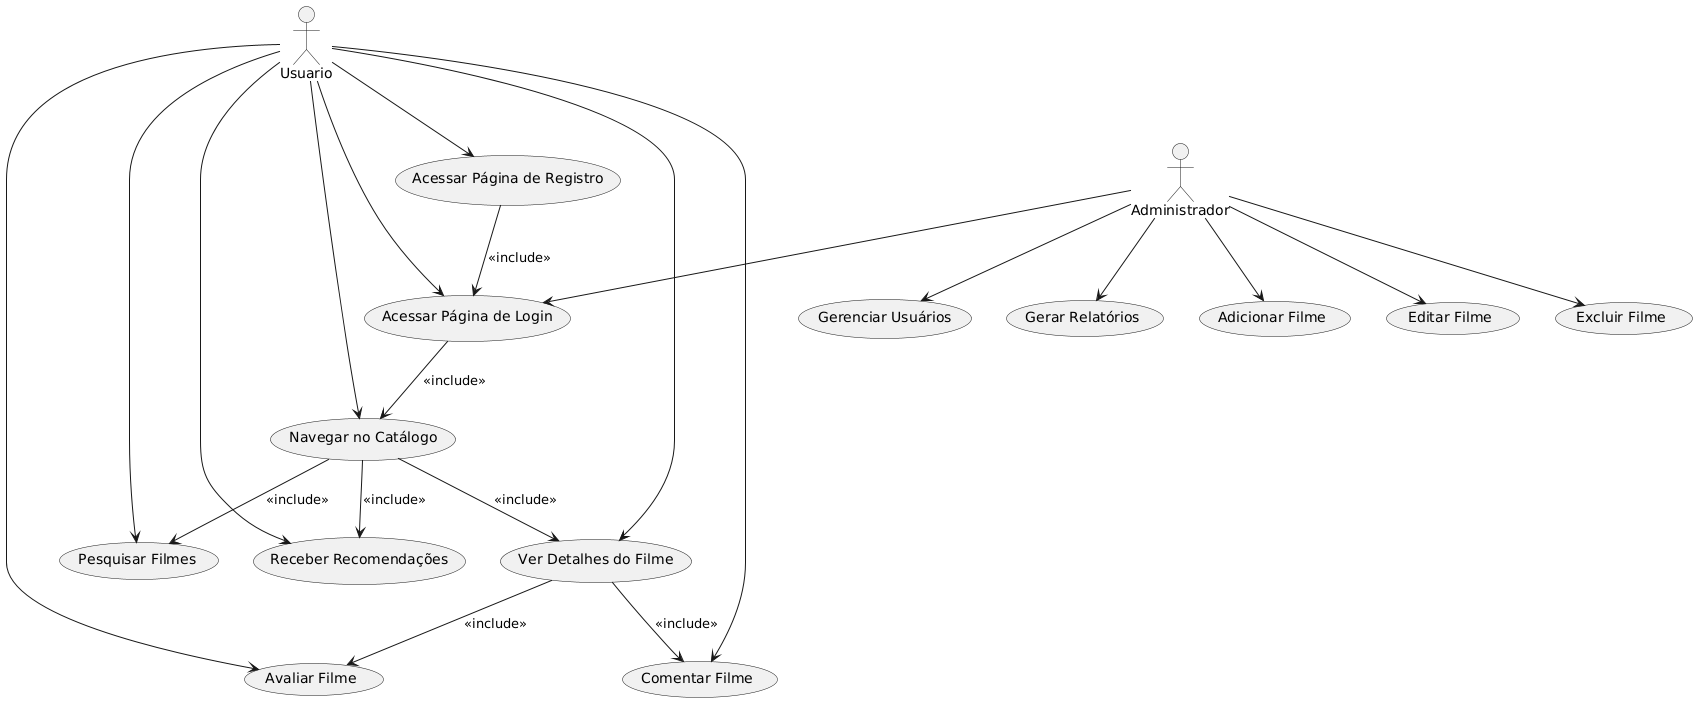

The diagram above was rendered by PlantUML. Its source (embedded in the PNG):
@startuml
' Definindo atores
actor Usuario
actor Administrador

' Casos de uso para o ator Usuário
Usuario --> (Acessar Página de Login)
Usuario --> (Acessar Página de Registro)
Usuario --> (Navegar no Catálogo)
Usuario --> (Pesquisar Filmes)
Usuario --> (Ver Detalhes do Filme)
Usuario --> (Avaliar Filme)
Usuario --> (Comentar Filme)
Usuario --> (Receber Recomendações)

' Casos de uso para o ator Administrador
Administrador --> (Acessar Página de Login)
Administrador --> (Adicionar Filme)
Administrador --> (Editar Filme)
Administrador --> (Excluir Filme)
Administrador --> (Gerenciar Usuários)
Administrador --> (Gerar Relatórios)

' Relacionamentos entre casos de uso
(Acessar Página de Login) --> (Navegar no Catálogo) : <<include>>
(Acessar Página de Registro) --> (Acessar Página de Login) : <<include>>
(Navegar no Catálogo) --> (Pesquisar Filmes) : <<include>>
(Navegar no Catálogo) --> (Ver Detalhes do Filme) : <<include>>
(Ver Detalhes do Filme) --> (Avaliar Filme) : <<include>>
(Ver Detalhes do Filme) --> (Comentar Filme) : <<include>>
(Navegar no Catálogo) --> (Receber Recomendações) : <<include>>
@enduml